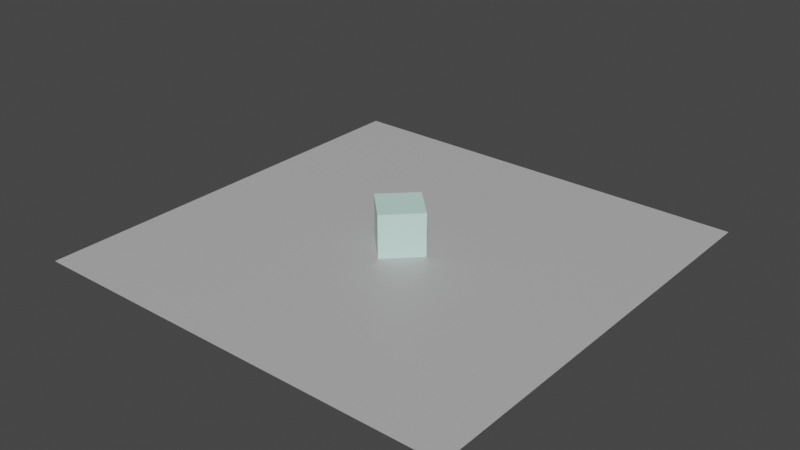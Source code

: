 # Source: scene.blend  (saved by Blender 3.3.6; exported with 4.5.12 LTS)
import bpy
from mathutils import Matrix  # noqa: F401  (used for matrix-valued properties, if any)

bpy.ops.wm.read_factory_settings(use_empty=True)
scene = bpy.context.scene
scene.name = 'Scene'

# ---- collections
col_collection = bpy.data.collections.new('Collection'); scene.collection.children.link(col_collection)

# ---- materials (node trees are filled in below, after node groups)
mat_floor_material_017 = bpy.data.materials.new('floor_material.017')
mat_cube_material_017 = bpy.data.materials.new('cube_material.017')

# ---- material node trees
mat_floor_material_017.use_nodes = True; mat_floor_material_017.node_tree.nodes.clear()
_N = mat_floor_material_017.node_tree.nodes; _L = mat_floor_material_017.node_tree.links
n0 = _N.new('ShaderNodeBsdfPrincipled'); n0.name = 'Principled BSDF'; n0.location = (10, 300)
n0.distribution = 'GGX'
n0.subsurface_method = 'RANDOM_WALK_SKIN'
n0.inputs[0].default_value = (0.5, 0.5, 0.5, 1.0)
n0.inputs[3].default_value = 1.45
n0.inputs[27].default_value = (0.0, 0.0, 0.0, 1.0)
n0.inputs[28].default_value = 1.0
n1 = _N.new('ShaderNodeOutputMaterial'); n1.name = 'Material Output'; n1.location = (300, 300)
_L.new(n0.outputs[0], n1.inputs[0])
n1.is_active_output = True
mat_cube_material_017.use_nodes = True; mat_cube_material_017.node_tree.nodes.clear()
_N = mat_cube_material_017.node_tree.nodes; _L = mat_cube_material_017.node_tree.links
n0 = _N.new('ShaderNodeBsdfPrincipled'); n0.name = 'Principled BSDF'; n0.location = (10, 300)
n0.distribution = 'GGX'
n0.subsurface_method = 'RANDOM_WALK_SKIN'
n0.inputs[0].default_value = (0.61, 0.919, 0.835, 1.0)
n0.inputs[3].default_value = 1.45
n0.inputs[27].default_value = (0.0, 0.0, 0.0, 1.0)
n0.inputs[28].default_value = 1.0
n1 = _N.new('ShaderNodeOutputMaterial'); n1.name = 'Material Output'; n1.location = (300, 300)
_L.new(n0.outputs[0], n1.inputs[0])
n1.is_active_output = True

# ---- world
world_world = bpy.data.worlds.new('World'); scene.world = world_world
world_world.use_nodes = True; world_world.node_tree.nodes.clear()
_N = world_world.node_tree.nodes; _L = world_world.node_tree.links
n0 = _N.new('ShaderNodeOutputWorld'); n0.name = 'World Output'; n0.location = (300, 300)
n1 = _N.new('ShaderNodeBackground'); n1.name = 'Background'; n1.location = (10, 300)
n1.inputs[0].default_value = (0.05088, 0.05088, 0.05088, 1.0)
_L.new(n1.outputs[0], n0.inputs[0])
n0.is_active_output = True
world_world.color = (0.04955, 0.05087, 0.05087)
world_world.use_sun_shadow = False
world_world.sun_shadow_jitter_overblur = 0.0

# ---- meshes
me_floor_data_001 = bpy.data.meshes.new('floor_data.001')
me_floor_data_001.from_pydata([(-10.0, -10.0, -0.001), (-10.0, 10.0, -0.001), (10.0, 10.0, -0.001), (10.0, -10.0, -0.001)], [], [(0, 1, 2, 3)])
me_floor_data_001.materials.append(mat_floor_material_017)
me_floor_data_001.update()
me_cube_data_001 = bpy.data.meshes.new('cube_data.001')
me_cube_data_001.from_pydata([(0.0, -1.414, 0.0), (-1.414, 0.0, 0.0), (0.0, 1.414, 0.0), (1.414, 0.0, 0.0), (0.0, -1.414, 2.0), (-1.414, 0.0, 2.0), (0.0, 1.414, 2.0), (1.414, 0.0, 2.0)], [], [(0, 1, 2, 3), (7, 6, 5, 4), (4, 5, 1, 0), (7, 4, 0, 3), (6, 7, 3, 2), (5, 6, 2, 1)])
me_cube_data_001.materials.append(mat_cube_material_017)
me_cube_data_001.update()

# ---- objects
ob_floor_object = bpy.data.objects.new('floor_object', me_floor_data_001)
ob_cube_object = bpy.data.objects.new('cube_object', me_cube_data_001)

# ---- transforms, parenting, visibility, modifiers, constraints
ob_floor_object.location = (0.0, 0.0, 0.0)
ob_cube_object.location = (0.0, 0.0, 0.0)

# ---- collection membership
col_collection.objects.link(ob_floor_object)
col_collection.objects.link(ob_cube_object)

# ---- scene / render settings (as saved in the file)
scene.frame_start = 1; scene.frame_end = 250; scene.frame_set(80)
scene.render.engine = 'CYCLES'
scene.cycles.sampling_pattern = 'TABULATED_SOBOL'
scene.cycles.use_light_tree = False
scene.view_settings.view_transform = 'Filmic'
bpy.context.view_layer.update()

# ---- added for rendering (the .blend has no active camera and no usable light): camera, sun
cam_auto = bpy.data.cameras.new('AutoCamera')
cam_auto.lens = 50.0
cam_auto.sensor_width = 36.0
cam_auto.clip_end = 1000.0
ob_auto_camera = bpy.data.objects.new('AutoCamera', cam_auto)
scene.collection.objects.link(ob_auto_camera)
ob_auto_camera.location = (26.2347, -31.4817, 21.9873)
ob_auto_camera.rotation_euler = (1.09748, -7.21219e-08, 0.694738)
scene.camera = ob_auto_camera
light_auto_sun = bpy.data.lights.new('AutoSun', 'SUN')
light_auto_sun.energy = 3.0
light_auto_sun.angle = 0.0523599
ob_auto_sun = bpy.data.objects.new('AutoSun', light_auto_sun)
scene.collection.objects.link(ob_auto_sun)
ob_auto_sun.rotation_euler = (0.872665, 0.174533, 0.523599)
bpy.context.view_layer.update()

